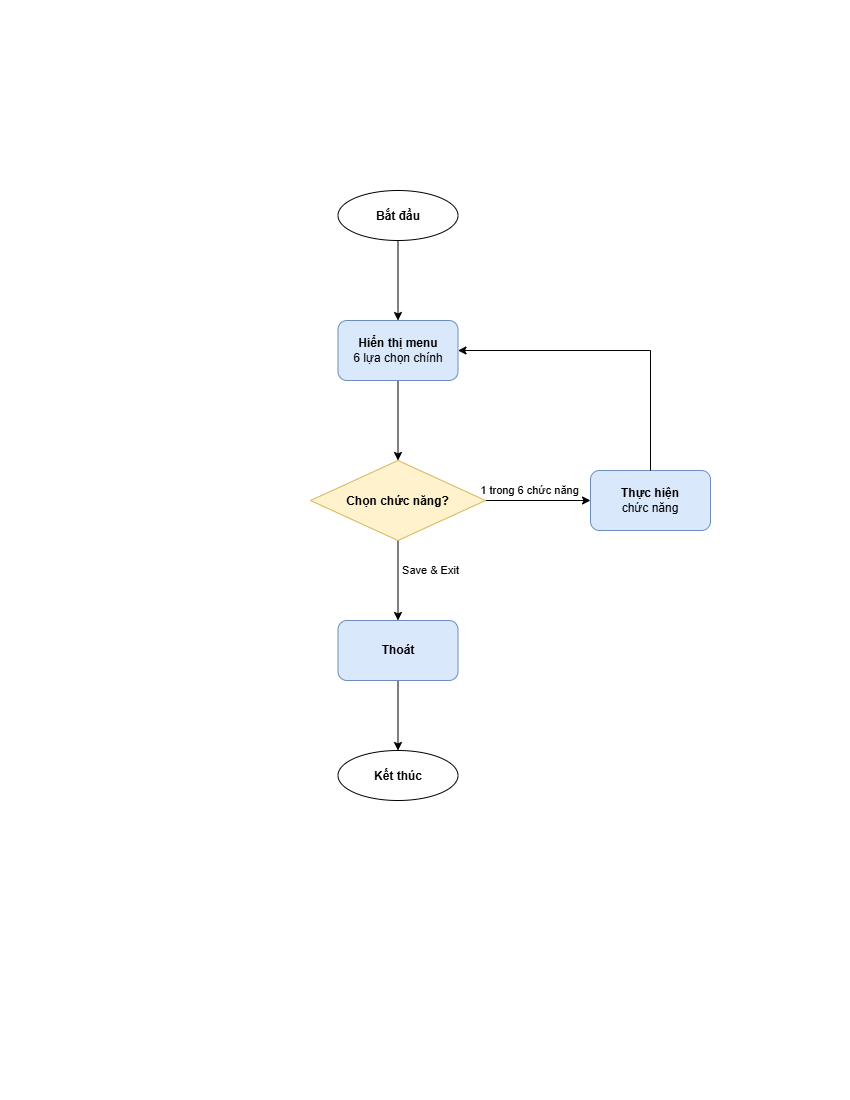

The diagram above was exported from draw.io. Its source (the exported page's mxGraphModel, read from the mxfile embedded in the PNG):
<mxGraphModel dx="1250" dy="522" grid="1" gridSize="10" guides="1" tooltips="1" connect="1" arrows="1" fold="1" page="1" pageScale="1" pageWidth="850" pageHeight="1100" math="0" shadow="0">
  <root>
    <mxCell id="0" />
    <mxCell id="1" parent="0" />
    <mxCell id="yUV-nuLE9e7X8v3LGNCX-8" edge="1" parent="1" source="yUV-nuLE9e7X8v3LGNCX-1" style="edgeStyle=orthogonalEdgeStyle;rounded=0;orthogonalLoop=1;jettySize=auto;html=1;" target="yUV-nuLE9e7X8v3LGNCX-2" value="">
      <mxGeometry relative="1" as="geometry" />
    </mxCell>
    <mxCell id="yUV-nuLE9e7X8v3LGNCX-1" parent="1" style="ellipse;whiteSpace=wrap;html=1;shapeInside=1;fontStyle=1" value="Bắt đầu" vertex="1">
      <mxGeometry height="50" width="120" x="337.5" y="190" as="geometry" />
    </mxCell>
    <mxCell id="yUV-nuLE9e7X8v3LGNCX-9" edge="1" parent="1" source="yUV-nuLE9e7X8v3LGNCX-2" style="edgeStyle=orthogonalEdgeStyle;rounded=0;orthogonalLoop=1;jettySize=auto;html=1;" target="yUV-nuLE9e7X8v3LGNCX-3" value="">
      <mxGeometry relative="1" as="geometry" />
    </mxCell>
    <mxCell id="yUV-nuLE9e7X8v3LGNCX-2" parent="1" style="rounded=1;whiteSpace=wrap;html=1;fillColor=#dae8fc;strokeColor=#6c8ebf;" value="&lt;b&gt;Hiển thị menu&lt;/b&gt;&lt;br&gt;6 lựa chọn chính" vertex="1">
      <mxGeometry height="60" width="120" x="337.5" y="320" as="geometry" />
    </mxCell>
    <mxCell id="yUV-nuLE9e7X8v3LGNCX-10" edge="1" parent="1" source="yUV-nuLE9e7X8v3LGNCX-3" style="edgeStyle=orthogonalEdgeStyle;rounded=0;orthogonalLoop=1;jettySize=auto;html=1;" target="yUV-nuLE9e7X8v3LGNCX-4" value="">
      <mxGeometry relative="1" x="0.0476" y="10" as="geometry">
        <mxPoint as="offset" />
      </mxGeometry>
    </mxCell>
    <mxCell id="xuL0WMLHLaHz50olNGPo-1" connectable="0" parent="yUV-nuLE9e7X8v3LGNCX-10" style="edgeLabel;html=1;align=center;verticalAlign=middle;resizable=0;points=[];inheritText=1;" value="1 trong 6 chức năng" vertex="1">
      <mxGeometry relative="1" x="-0.1766" y="-1" as="geometry">
        <mxPoint y="-11" as="offset" />
      </mxGeometry>
    </mxCell>
    <mxCell id="yUV-nuLE9e7X8v3LGNCX-11" edge="1" parent="1" source="yUV-nuLE9e7X8v3LGNCX-3" style="edgeStyle=orthogonalEdgeStyle;rounded=0;orthogonalLoop=1;jettySize=auto;html=1;" target="yUV-nuLE9e7X8v3LGNCX-6" value="Save &amp;amp; Exit">
      <mxGeometry relative="1" x="-0.25" y="32" as="geometry">
        <mxPoint as="offset" />
      </mxGeometry>
    </mxCell>
    <mxCell id="yUV-nuLE9e7X8v3LGNCX-3" parent="1" style="rhombus;whiteSpace=wrap;html=1;shapeInside=1;fontStyle=1;fillColor=#fff2cc;strokeColor=#d6b656;" value="Chọn chức năng?" vertex="1">
      <mxGeometry height="80" width="175" x="310" y="460" as="geometry" />
    </mxCell>
    <mxCell id="yUV-nuLE9e7X8v3LGNCX-4" parent="1" style="rounded=1;whiteSpace=wrap;html=1;fillColor=#dae8fc;strokeColor=#6c8ebf;" value="&lt;b&gt;Thực hiện&lt;/b&gt;&lt;br&gt;chức năng" vertex="1">
      <mxGeometry height="60" width="120" x="590" y="470" as="geometry" />
    </mxCell>
    <mxCell id="yUV-nuLE9e7X8v3LGNCX-12" edge="1" parent="1" source="yUV-nuLE9e7X8v3LGNCX-6" style="edgeStyle=orthogonalEdgeStyle;rounded=0;orthogonalLoop=1;jettySize=auto;html=1;" target="yUV-nuLE9e7X8v3LGNCX-7" value="">
      <mxGeometry relative="1" as="geometry" />
    </mxCell>
    <mxCell id="yUV-nuLE9e7X8v3LGNCX-6" parent="1" style="rounded=1;whiteSpace=wrap;html=1;fillColor=#dae8fc;strokeColor=#6c8ebf;" value="&lt;b&gt;Thoát&lt;/b&gt;" vertex="1">
      <mxGeometry height="60" width="120" x="337.5" y="620" as="geometry" />
    </mxCell>
    <mxCell id="yUV-nuLE9e7X8v3LGNCX-7" parent="1" style="ellipse;whiteSpace=wrap;html=1;shapeInside=1;fontStyle=1" value="Kết thúc" vertex="1">
      <mxGeometry height="50" width="120" x="337.5" y="750" as="geometry" />
    </mxCell>
    <mxCell id="yUV-nuLE9e7X8v3LGNCX-13" edge="1" parent="1" source="yUV-nuLE9e7X8v3LGNCX-4" style="edgeStyle=none;orthogonalLoop=1;jettySize=auto;html=1;rounded=0;exitX=0.5;exitY=0;exitDx=0;exitDy=0;entryX=1;entryY=0.5;entryDx=0;entryDy=0;" target="yUV-nuLE9e7X8v3LGNCX-2" value="">
      <mxGeometry relative="1" width="100" as="geometry">
        <Array as="points">
          <mxPoint x="650" y="350" />
        </Array>
        <mxPoint x="330" y="320" as="sourcePoint" />
        <mxPoint x="430" y="320" as="targetPoint" />
      </mxGeometry>
    </mxCell>
  </root>
</mxGraphModel>